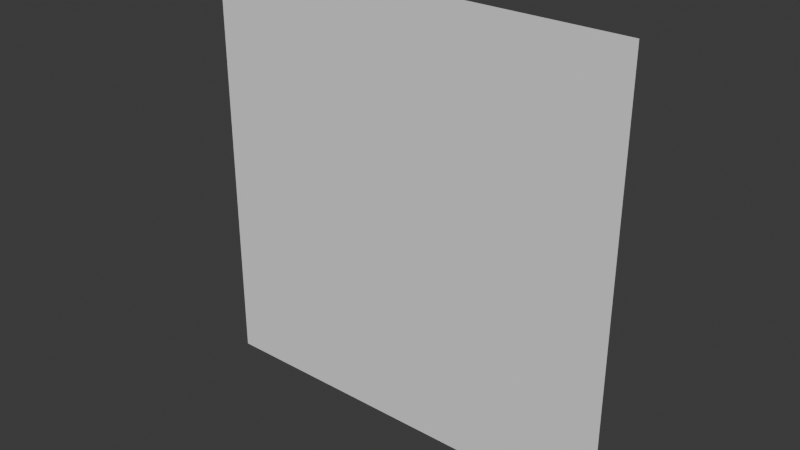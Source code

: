 # Source: room_portal.blend  (saved by Blender 4.2.66; exported with 4.5.12 LTS)
import bpy
from mathutils import Matrix  # noqa: F401  (used for matrix-valued properties, if any)

bpy.ops.wm.read_factory_settings(use_empty=True)
scene = bpy.context.scene
scene.name = 'Scene'

# ---- collections
col_collection = bpy.data.collections.new('Collection'); scene.collection.children.link(col_collection)

# ---- materials (node trees are filled in below, after node groups)
mat_materials_menu_solid_primitive = bpy.data.materials.new('materials/menu/solid_primitive')

# ---- material node trees

# ---- world
world_world = bpy.data.worlds.new('World'); scene.world = world_world
world_world.use_nodes = True; world_world.node_tree.nodes.clear()
_N = world_world.node_tree.nodes; _L = world_world.node_tree.links
n0 = _N.new('ShaderNodeOutputWorld'); n0.name = 'World Output'; n0.location = (300, 300)
n1 = _N.new('ShaderNodeBackground'); n1.name = 'Background'; n1.location = (10, 300)
n1.inputs[0].default_value = (0.05088, 0.05088, 0.05088, 1.0)
_L.new(n1.outputs[0], n0.inputs[0])
n0.is_active_output = True
world_world.color = (0.05088, 0.05088, 0.05088)
world_world.sun_shadow_jitter_overblur = 0.0

# ---- meshes
me_room_portal = bpy.data.meshes.new('room_portal')
me_room_portal.from_pydata([(-0.5, 0.0, -0.5), (0.5, 0.0, -0.5), (-0.5, 0.0, 0.5), (0.5, 0.0, 0.5)], [], [(0, 1, 3, 2)])
_uv = me_room_portal.uv_layers.new(name='UVMap')
_uv.uv.foreach_set('vector', [0.0, 0.0, 1.0, 0.0, 1.0, 1.0, 0.0, 1.0])
me_room_portal.materials.append(mat_materials_menu_solid_primitive)
me_room_portal.update()

# ---- objects
ob_room_portal = bpy.data.objects.new('room_portal', me_room_portal)

# ---- transforms, parenting, visibility, modifiers, constraints
ob_room_portal.location = (0.0, 0.0, 0.0)

# ---- collection membership
col_collection.objects.link(ob_room_portal)

# ---- scene / render settings (as saved in the file)
scene.frame_start = 1; scene.frame_end = 250; scene.frame_set(1)
scene.render.engine = 'BLENDER_EEVEE_NEXT'
bpy.context.view_layer.update()

# ---- added for rendering (the .blend has no active camera and no usable light): camera, sun
cam_auto = bpy.data.cameras.new('AutoCamera')
cam_auto.lens = 50.0
cam_auto.sensor_width = 36.0
cam_auto.clip_end = 1000.0
ob_auto_camera = bpy.data.objects.new('AutoCamera', cam_auto)
scene.collection.objects.link(ob_auto_camera)
ob_auto_camera.location = (1.30847, -1.57016, 1.04677)
ob_auto_camera.rotation_euler = (1.09748, -7.21219e-08, 0.694738)
scene.camera = ob_auto_camera
light_auto_sun = bpy.data.lights.new('AutoSun', 'SUN')
light_auto_sun.energy = 3.0
light_auto_sun.angle = 0.0523599
ob_auto_sun = bpy.data.objects.new('AutoSun', light_auto_sun)
scene.collection.objects.link(ob_auto_sun)
ob_auto_sun.rotation_euler = (0.872665, 0.174533, 0.523599)
bpy.context.view_layer.update()
